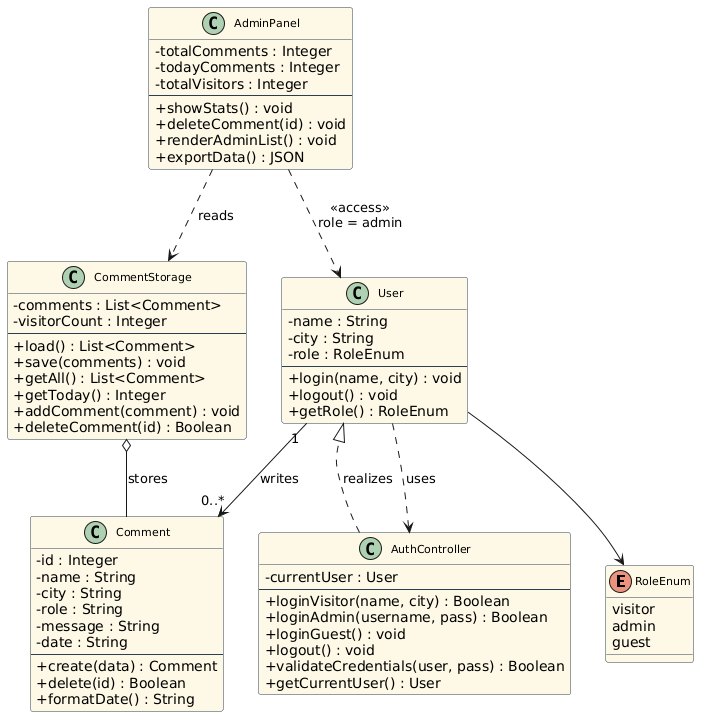

The diagram above was rendered by PlantUML. Its source (embedded in the PNG):
@startuml
' ============================================
' Title: Class Diagram - Sistem Wisata Tanduk Benua
' ============================================
skinparam classAttributeIconSize 0
skinparam classFontSize 11
skinparam classBackgroundColor #fef9e6
skinparam classBorderColor #2c3e50

' ========== ENUM ==========
enum RoleEnum {
  visitor
  admin
  guest
}

' ========== CLASS USER ==========
class User {
  - name : String
  - city : String
  - role : RoleEnum
  --
  + login(name, city) : void
  + logout() : void
  + getRole() : RoleEnum
}

' ========== CLASS COMMENT ==========
class Comment {
  - id : Integer
  - name : String
  - city : String
  - role : String
  - message : String
  - date : String
  --
  + create(data) : Comment
  + delete(id) : Boolean
  + formatDate() : String
}

' ========== CLASS COMMENTSTORAGE ==========
class CommentStorage {
  - comments : List<Comment>
  - visitorCount : Integer
  --
  + load() : List<Comment>
  + save(comments) : void
  + getAll() : List<Comment>
  + getToday() : Integer
  + addComment(comment) : void
  + deleteComment(id) : Boolean
}

' ========== CLASS AUTHCONTROLLER ==========
class AuthController {
  - currentUser : User
  --
  + loginVisitor(name, city) : Boolean
  + loginAdmin(username, pass) : Boolean
  + loginGuest() : void
  + logout() : void
  + validateCredentials(user, pass) : Boolean
  + getCurrentUser() : User
}

' ========== CLASS ADMINPANEL ==========
class AdminPanel {
  - totalComments : Integer
  - todayComments : Integer
  - totalVisitors : Integer
  --
  + showStats() : void
  + deleteComment(id) : void
  + renderAdminList() : void
  + exportData() : JSON
}

' ========== RELATIONS ==========
' Asosiasi 1 User memiliki banyak Comment
User "1" --> "0..*" Comment : writes

' Agregasi: Comment dikumpulkan ke CommentStorage
CommentStorage o-- Comment : stores

' Dependency: User bergantung pada AuthController
User ..> AuthController : uses

' Dependency: AdminPanel bergantung pada CommentStorage
AdminPanel ..> CommentStorage : reads

' Constraint: AdminPanel hanya untuk role admin
AdminPanel ..> User : <<access>>\nrole = admin

' Realization: AuthController merealisasikan login
AuthController ..|> User : realizes

' User memiliki RoleEnum
User --> RoleEnum
@enduml